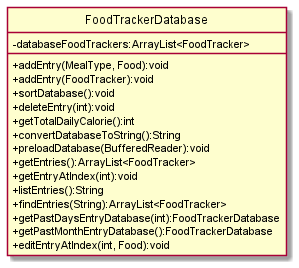

The diagram above was rendered by PlantUML. Its source (embedded in the PNG):
@startuml
'https://plantuml.com/class-diagram

hide circle
skinparam classAttributeIconSize 0

class FoodTrackerDatabase {
- databaseFoodTrackers:ArrayList<FoodTracker>
+ addEntry(MealType, Food):void
+ addEntry(FoodTracker):void
+ sortDatabase():void
+ deleteEntry(int):void
+ getTotalDailyCalorie():int
+ convertDatabaseToString():String
+ preloadDatabase(BufferedReader):void
+ getEntries():ArrayList<FoodTracker>
+ getEntryAtIndex(int):void
+ listEntries():String
+ findEntries(String):ArrayList<FoodTracker>
+ getPastDaysEntryDatabase(int):FoodTrackerDatabase
+ getPastMonthEntryDatabase():FoodTrackerDatabase
+ editEntryAtIndex(int, Food):void
}


@enduml